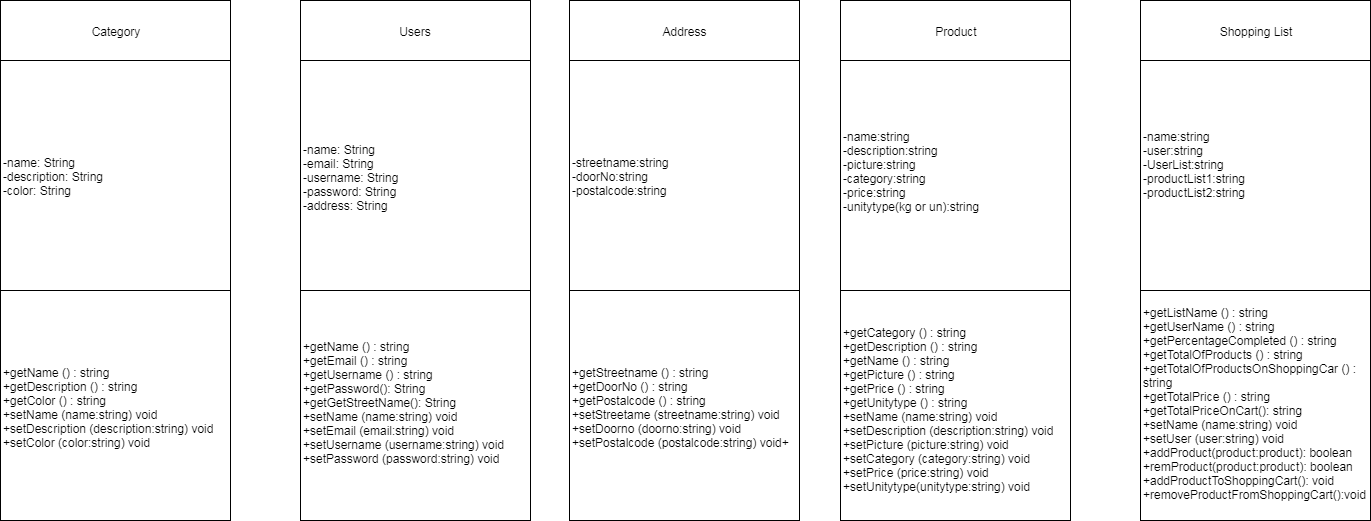

The diagram above was exported from draw.io. Its source (the exported page's mxGraphModel, read from the mxfile embedded in the PNG):
<mxGraphModel dx="1323" dy="607" grid="1" gridSize="10" guides="1" tooltips="1" connect="1" arrows="1" fold="1" page="1" pageScale="1" pageWidth="827" pageHeight="1169" math="0" shadow="0">
  <root>
    <mxCell id="0" />
    <mxCell id="1" parent="0" />
    <mxCell id="MTn0NNH79Xf2xv102o6C-1" value="-name: String&lt;br&gt;-description: String&lt;br&gt;-color: String" style="whiteSpace=wrap;html=1;aspect=fixed;align=left;" parent="1" vertex="1">
      <mxGeometry x="90" y="110" width="230" height="230" as="geometry" />
    </mxCell>
    <mxCell id="MTn0NNH79Xf2xv102o6C-4" value="&lt;div&gt;+getName () : string&lt;/div&gt;&lt;div&gt;+getDescription () : string&lt;/div&gt;&lt;div&gt;+getColor () : string&lt;/div&gt;&lt;div&gt;&lt;div&gt;+setName (name:string) void&lt;/div&gt;&lt;div&gt;+setDescription (description:string) void&lt;/div&gt;&lt;div&gt;+setColor (color:string) void&lt;/div&gt;&lt;/div&gt;" style="whiteSpace=wrap;html=1;aspect=fixed;align=left;" parent="1" vertex="1">
      <mxGeometry x="90" y="340" width="230" height="230" as="geometry" />
    </mxCell>
    <mxCell id="MTn0NNH79Xf2xv102o6C-5" value="Category" style="rounded=0;whiteSpace=wrap;html=1;" parent="1" vertex="1">
      <mxGeometry x="90" y="50" width="230" height="60" as="geometry" />
    </mxCell>
    <mxCell id="MTn0NNH79Xf2xv102o6C-7" value="-name: String&lt;br&gt;-email: String&lt;br&gt;-username: String&lt;br&gt;-password: String&lt;br&gt;-address: String" style="whiteSpace=wrap;html=1;aspect=fixed;align=left;" parent="1" vertex="1">
      <mxGeometry x="390" y="110" width="230" height="230" as="geometry" />
    </mxCell>
    <mxCell id="MTn0NNH79Xf2xv102o6C-8" value="&lt;div&gt;+getName () : string&lt;/div&gt;&lt;div&gt;+getEmail () : string&lt;/div&gt;&lt;div&gt;+getUsername () : string&lt;/div&gt;&lt;div&gt;+getPassword(): String&lt;/div&gt;&lt;div&gt;+getGetStreetName(): String&lt;/div&gt;&lt;div&gt;&lt;div&gt;+setName (name:string) void&lt;/div&gt;&lt;div&gt;+setEmail (email:string) void&lt;/div&gt;&lt;div&gt;+setUsername (username:string) void&lt;/div&gt;&lt;/div&gt;&lt;div&gt;+setPassword (password:string) void&lt;br&gt;&lt;/div&gt;&lt;div&gt;&lt;br&gt;&lt;/div&gt;" style="whiteSpace=wrap;html=1;aspect=fixed;align=left;" parent="1" vertex="1">
      <mxGeometry x="390" y="340" width="230" height="230" as="geometry" />
    </mxCell>
    <mxCell id="MTn0NNH79Xf2xv102o6C-9" value="Users" style="rounded=0;whiteSpace=wrap;html=1;" parent="1" vertex="1">
      <mxGeometry x="390" y="50" width="230" height="60" as="geometry" />
    </mxCell>
    <mxCell id="MTn0NNH79Xf2xv102o6C-10" value="&lt;span style=&quot;color: rgba(0 , 0 , 0 , 0) ; font-family: monospace ; font-size: 0px&quot;&gt;%3CmxGraphModel%3E%3Croot%3E%3CmxCell%20id%3D%220%22%2F%3E%3CmxCell%20id%3D%221%22%20parent%3D%220%22%2F%3E%3CmxCell%20id%3D%222%22%20value%3D%22-name%3A%20String%26lt%3Bbr%26gt%3B-email%3A%20String%26lt%3Bbr%26gt%3B-username%3A%20String%26lt%3Bbr%26gt%3B-password%3A%20String%26lt%3Bbr%26gt%3B-address%3A%20String%22%20style%3D%22whiteSpace%3Dwrap%3Bhtml%3D1%3Baspect%3Dfixed%3Balign%3Dleft%3B%22%20vertex%3D%221%22%20parent%3D%221%22%3E%3CmxGeometry%20x%3D%22390%22%20y%3D%22110%22%20width%3D%22230%22%20height%3D%22230%22%20as%3D%22geometry%22%2F%3E%3C%2FmxCell%3E%3CmxCell%20id%3D%223%22%20value%3D%22%26lt%3Bdiv%26gt%3B%2BgetName%20()%20%3A%20string%26lt%3B%2Fdiv%26gt%3B%26lt%3Bdiv%26gt%3B%2BgetEmail%20()%20%3A%20string%26lt%3B%2Fdiv%26gt%3B%26lt%3Bdiv%26gt%3B%2BgetUsername%20()%20%3A%20string%26lt%3B%2Fdiv%26gt%3B%26lt%3Bdiv%26gt%3B%2BgetPassword()%3A%20String%26lt%3B%2Fdiv%26gt%3B%26lt%3Bdiv%26gt%3B%2BgetAddress()%3A%20String%26lt%3B%2Fdiv%26gt%3B%26lt%3Bdiv%26gt%3B%26lt%3Bdiv%26gt%3B%2BsetName%20(name%3Astring)%20void%26lt%3B%2Fdiv%26gt%3B%26lt%3Bdiv%26gt%3B%2BsetEmail%20(email%3Astring)%20void%26lt%3B%2Fdiv%26gt%3B%26lt%3Bdiv%26gt%3B%2BsetUsername%20(username%3Astring)%20void%26lt%3B%2Fdiv%26gt%3B%26lt%3B%2Fdiv%26gt%3B%26lt%3Bdiv%26gt%3B%2BsetPassword%20(password%3Astring)%20void%26lt%3Bbr%26gt%3B%26lt%3B%2Fdiv%26gt%3B%26lt%3Bdiv%26gt%3B%2BsetAddress%20(address%3Astring)%20void%26lt%3Bbr%26gt%3B%26lt%3B%2Fdiv%26gt%3B%22%20style%3D%22whiteSpace%3Dwrap%3Bhtml%3D1%3Baspect%3Dfixed%3Balign%3Dleft%3B%22%20vertex%3D%221%22%20parent%3D%221%22%3E%3CmxGeometry%20x%3D%22390%22%20y%3D%22340%22%20width%3D%22230%22%20height%3D%22230%22%20as%3D%22geometry%22%2F%3E%3C%2FmxCell%3E%3CmxCell%20id%3D%224%22%20value%3D%22Users%22%20style%3D%22rounded%3D0%3BwhiteSpace%3Dwrap%3Bhtml%3D1%3B%22%20vertex%3D%221%22%20parent%3D%221%22%3E%3CmxGeometry%20x%3D%22390%22%20y%3D%2250%22%20width%3D%22230%22%20height%3D%2260%22%20as%3D%22geometry%22%2F%3E%3C%2FmxCell%3E%3C%2Froot%3E%3C%2FmxGraphModel%3E&lt;/span&gt;" style="text;html=1;align=center;verticalAlign=middle;resizable=0;points=[];;autosize=1;" parent="1" vertex="1">
      <mxGeometry x="764" y="321" width="20" height="20" as="geometry" />
    </mxCell>
    <mxCell id="MTn0NNH79Xf2xv102o6C-11" value="&lt;div&gt;-streetname:string&amp;nbsp;&lt;/div&gt;&lt;div&gt;-doorNo:string&lt;/div&gt;&lt;div&gt;-postalcode:string&lt;/div&gt;" style="whiteSpace=wrap;html=1;aspect=fixed;align=left;" parent="1" vertex="1">
      <mxGeometry x="659" y="110" width="230" height="230" as="geometry" />
    </mxCell>
    <mxCell id="MTn0NNH79Xf2xv102o6C-12" value="&lt;div&gt;&lt;div&gt;+getStreetname () : string&lt;/div&gt;&lt;div&gt;+getDoorNo () : string&lt;/div&gt;&lt;div&gt;+getPostalcode () : string&lt;/div&gt;&lt;/div&gt;&lt;div&gt;&lt;div&gt;+setStreetame (streetname:string) void&lt;/div&gt;&lt;div&gt;+setDoorno (doorno:string) void&lt;/div&gt;&lt;div&gt;+setPostalcode (postalcode:string) void+&lt;/div&gt;&lt;/div&gt;" style="whiteSpace=wrap;html=1;aspect=fixed;align=left;" parent="1" vertex="1">
      <mxGeometry x="659" y="340" width="230" height="230" as="geometry" />
    </mxCell>
    <mxCell id="MTn0NNH79Xf2xv102o6C-13" value="Address" style="rounded=0;whiteSpace=wrap;html=1;" parent="1" vertex="1">
      <mxGeometry x="659" y="50" width="230" height="60" as="geometry" />
    </mxCell>
    <mxCell id="MTn0NNH79Xf2xv102o6C-14" value="&lt;span style=&quot;color: rgba(0 , 0 , 0 , 0) ; font-family: monospace ; font-size: 0px&quot;&gt;%3CmxGraphModel%3E%3Croot%3E%3CmxCell%20id%3D%220%22%2F%3E%3CmxCell%20id%3D%221%22%20parent%3D%220%22%2F%3E%3CmxCell%20id%3D%222%22%20value%3D%22-name%3A%20String%26lt%3Bbr%26gt%3B-email%3A%20String%26lt%3Bbr%26gt%3B-username%3A%20String%26lt%3Bbr%26gt%3B-password%3A%20String%26lt%3Bbr%26gt%3B-address%3A%20String%22%20style%3D%22whiteSpace%3Dwrap%3Bhtml%3D1%3Baspect%3Dfixed%3Balign%3Dleft%3B%22%20vertex%3D%221%22%20parent%3D%221%22%3E%3CmxGeometry%20x%3D%22390%22%20y%3D%22110%22%20width%3D%22230%22%20height%3D%22230%22%20as%3D%22geometry%22%2F%3E%3C%2FmxCell%3E%3CmxCell%20id%3D%223%22%20value%3D%22%26lt%3Bdiv%26gt%3B%2BgetName%20()%20%3A%20string%26lt%3B%2Fdiv%26gt%3B%26lt%3Bdiv%26gt%3B%2BgetEmail%20()%20%3A%20string%26lt%3B%2Fdiv%26gt%3B%26lt%3Bdiv%26gt%3B%2BgetUsername%20()%20%3A%20string%26lt%3B%2Fdiv%26gt%3B%26lt%3Bdiv%26gt%3B%2BgetPassword()%3A%20String%26lt%3B%2Fdiv%26gt%3B%26lt%3Bdiv%26gt%3B%2BgetAddress()%3A%20String%26lt%3B%2Fdiv%26gt%3B%26lt%3Bdiv%26gt%3B%26lt%3Bdiv%26gt%3B%2BsetName%20(name%3Astring)%20void%26lt%3B%2Fdiv%26gt%3B%26lt%3Bdiv%26gt%3B%2BsetEmail%20(email%3Astring)%20void%26lt%3B%2Fdiv%26gt%3B%26lt%3Bdiv%26gt%3B%2BsetUsername%20(username%3Astring)%20void%26lt%3B%2Fdiv%26gt%3B%26lt%3B%2Fdiv%26gt%3B%26lt%3Bdiv%26gt%3B%2BsetPassword%20(password%3Astring)%20void%26lt%3Bbr%26gt%3B%26lt%3B%2Fdiv%26gt%3B%26lt%3Bdiv%26gt%3B%2BsetAddress%20(address%3Astring)%20void%26lt%3Bbr%26gt%3B%26lt%3B%2Fdiv%26gt%3B%22%20style%3D%22whiteSpace%3Dwrap%3Bhtml%3D1%3Baspect%3Dfixed%3Balign%3Dleft%3B%22%20vertex%3D%221%22%20parent%3D%221%22%3E%3CmxGeometry%20x%3D%22390%22%20y%3D%22340%22%20width%3D%22230%22%20height%3D%22230%22%20as%3D%22geometry%22%2F%3E%3C%2FmxCell%3E%3CmxCell%20id%3D%224%22%20value%3D%22Users%22%20style%3D%22rounded%3D0%3BwhiteSpace%3Dwrap%3Bhtml%3D1%3B%22%20vertex%3D%221%22%20parent%3D%221%22%3E%3CmxGeometry%20x%3D%22390%22%20y%3D%2250%22%20width%3D%22230%22%20height%3D%2260%22%20as%3D%22geometry%22%2F%3E%3C%2FmxCell%3E%3C%2Froot%3E%3C%2FmxGraphModel%3E&lt;/span&gt;" style="text;html=1;align=center;verticalAlign=middle;resizable=0;points=[];;autosize=1;" parent="1" vertex="1">
      <mxGeometry x="1035" y="321" width="20" height="20" as="geometry" />
    </mxCell>
    <mxCell id="MTn0NNH79Xf2xv102o6C-15" value="&lt;div&gt;-name:string&lt;/div&gt;&lt;div&gt;-description:string&lt;/div&gt;&lt;div&gt;-picture:string&lt;/div&gt;&lt;div&gt;-category:string&lt;/div&gt;&lt;div&gt;-price:string&lt;/div&gt;&lt;div&gt;-unitytype(kg or un):string&lt;/div&gt;&lt;div&gt;&lt;br&gt;&lt;/div&gt;" style="whiteSpace=wrap;html=1;aspect=fixed;align=left;" parent="1" vertex="1">
      <mxGeometry x="930" y="110" width="230" height="230" as="geometry" />
    </mxCell>
    <mxCell id="MTn0NNH79Xf2xv102o6C-16" value="&lt;div&gt;+getCategory () : string&lt;/div&gt;&lt;div&gt;+getDescription () : string&lt;/div&gt;&lt;div&gt;+getName () : string&lt;/div&gt;&lt;div&gt;+getPicture () : string&lt;/div&gt;&lt;div&gt;+getPrice () : string&lt;/div&gt;&lt;div&gt;+getUnitytype () : string&lt;/div&gt;&lt;div&gt;&lt;div&gt;+setName (name:string) void&lt;/div&gt;&lt;div&gt;+setDescription (description:string) void&lt;/div&gt;&lt;div&gt;+setPicture (picture:string) void&lt;/div&gt;&lt;div&gt;+setCategory (category:string) void&lt;/div&gt;&lt;div&gt;+setPrice (price:string) void&lt;/div&gt;&lt;div&gt;+setUnitytype(unitytype:string) void&lt;/div&gt;&lt;/div&gt;" style="whiteSpace=wrap;html=1;aspect=fixed;align=left;" parent="1" vertex="1">
      <mxGeometry x="930" y="340" width="230" height="230" as="geometry" />
    </mxCell>
    <mxCell id="MTn0NNH79Xf2xv102o6C-17" value="Product" style="rounded=0;whiteSpace=wrap;html=1;" parent="1" vertex="1">
      <mxGeometry x="930" y="50" width="230" height="60" as="geometry" />
    </mxCell>
    <mxCell id="VsIogheXJpGJjc184CLA-1" value="&lt;span style=&quot;color: rgba(0 , 0 , 0 , 0) ; font-family: monospace ; font-size: 0px&quot;&gt;%3CmxGraphModel%3E%3Croot%3E%3CmxCell%20id%3D%220%22%2F%3E%3CmxCell%20id%3D%221%22%20parent%3D%220%22%2F%3E%3CmxCell%20id%3D%222%22%20value%3D%22-name%3A%20String%26lt%3Bbr%26gt%3B-email%3A%20String%26lt%3Bbr%26gt%3B-username%3A%20String%26lt%3Bbr%26gt%3B-password%3A%20String%26lt%3Bbr%26gt%3B-address%3A%20String%22%20style%3D%22whiteSpace%3Dwrap%3Bhtml%3D1%3Baspect%3Dfixed%3Balign%3Dleft%3B%22%20vertex%3D%221%22%20parent%3D%221%22%3E%3CmxGeometry%20x%3D%22390%22%20y%3D%22110%22%20width%3D%22230%22%20height%3D%22230%22%20as%3D%22geometry%22%2F%3E%3C%2FmxCell%3E%3CmxCell%20id%3D%223%22%20value%3D%22%26lt%3Bdiv%26gt%3B%2BgetName%20()%20%3A%20string%26lt%3B%2Fdiv%26gt%3B%26lt%3Bdiv%26gt%3B%2BgetEmail%20()%20%3A%20string%26lt%3B%2Fdiv%26gt%3B%26lt%3Bdiv%26gt%3B%2BgetUsername%20()%20%3A%20string%26lt%3B%2Fdiv%26gt%3B%26lt%3Bdiv%26gt%3B%2BgetPassword()%3A%20String%26lt%3B%2Fdiv%26gt%3B%26lt%3Bdiv%26gt%3B%2BgetAddress()%3A%20String%26lt%3B%2Fdiv%26gt%3B%26lt%3Bdiv%26gt%3B%26lt%3Bdiv%26gt%3B%2BsetName%20(name%3Astring)%20void%26lt%3B%2Fdiv%26gt%3B%26lt%3Bdiv%26gt%3B%2BsetEmail%20(email%3Astring)%20void%26lt%3B%2Fdiv%26gt%3B%26lt%3Bdiv%26gt%3B%2BsetUsername%20(username%3Astring)%20void%26lt%3B%2Fdiv%26gt%3B%26lt%3B%2Fdiv%26gt%3B%26lt%3Bdiv%26gt%3B%2BsetPassword%20(password%3Astring)%20void%26lt%3Bbr%26gt%3B%26lt%3B%2Fdiv%26gt%3B%26lt%3Bdiv%26gt%3B%2BsetAddress%20(address%3Astring)%20void%26lt%3Bbr%26gt%3B%26lt%3B%2Fdiv%26gt%3B%22%20style%3D%22whiteSpace%3Dwrap%3Bhtml%3D1%3Baspect%3Dfixed%3Balign%3Dleft%3B%22%20vertex%3D%221%22%20parent%3D%221%22%3E%3CmxGeometry%20x%3D%22390%22%20y%3D%22340%22%20width%3D%22230%22%20height%3D%22230%22%20as%3D%22geometry%22%2F%3E%3C%2FmxCell%3E%3CmxCell%20id%3D%224%22%20value%3D%22Users%22%20style%3D%22rounded%3D0%3BwhiteSpace%3Dwrap%3Bhtml%3D1%3B%22%20vertex%3D%221%22%20parent%3D%221%22%3E%3CmxGeometry%20x%3D%22390%22%20y%3D%2250%22%20width%3D%22230%22%20height%3D%2260%22%20as%3D%22geometry%22%2F%3E%3C%2FmxCell%3E%3C%2Froot%3E%3C%2FmxGraphModel%3E&lt;/span&gt;" style="text;html=1;align=center;verticalAlign=middle;resizable=0;points=[];;autosize=1;" parent="1" vertex="1">
      <mxGeometry x="1335" y="321" width="20" height="20" as="geometry" />
    </mxCell>
    <mxCell id="VsIogheXJpGJjc184CLA-2" value="&lt;div&gt;-name:string&lt;/div&gt;&lt;div&gt;-user:string&lt;/div&gt;&lt;div&gt;-UserList:string&lt;/div&gt;&lt;div&gt;-productList1:string&lt;/div&gt;&lt;div&gt;-productList2:string&lt;/div&gt;&lt;div&gt;&lt;br&gt;&lt;/div&gt;&lt;div&gt;&lt;br&gt;&lt;/div&gt;" style="whiteSpace=wrap;html=1;aspect=fixed;align=left;" parent="1" vertex="1">
      <mxGeometry x="1230" y="110" width="230" height="230" as="geometry" />
    </mxCell>
    <mxCell id="VsIogheXJpGJjc184CLA-3" value="&lt;div&gt;+getListName () : string&lt;/div&gt;&lt;div&gt;+getUserName () : string&lt;/div&gt;&lt;div&gt;+getPercentageCompleted () : string&lt;/div&gt;&lt;div&gt;+getTotalOfProducts () : string&lt;/div&gt;&lt;div&gt;+getTotalOfProductsOnShoppingCar () : string&lt;/div&gt;&lt;div&gt;+getTotalPrice () : string&lt;/div&gt;&lt;div&gt;+getTotalPriceOnCart(): string&lt;/div&gt;&lt;div&gt;&lt;div&gt;+setName (name:string) void&lt;/div&gt;&lt;div&gt;+setUser (user:string) void&lt;/div&gt;&lt;div&gt;+addProduct(product:product): boolean&lt;/div&gt;&lt;div&gt;+remProduct(product:product): boolean&lt;br&gt;&lt;/div&gt;&lt;div&gt;+addProductToShoppingCart(): void&lt;/div&gt;&lt;div&gt;+removeProductFromShoppingCart():void&lt;/div&gt;&lt;div&gt;&lt;br&gt;&lt;/div&gt;&lt;/div&gt;" style="whiteSpace=wrap;html=1;aspect=fixed;align=left;" parent="1" vertex="1">
      <mxGeometry x="1230" y="340" width="230" height="230" as="geometry" />
    </mxCell>
    <mxCell id="VsIogheXJpGJjc184CLA-4" value="Shopping List" style="rounded=0;whiteSpace=wrap;html=1;" parent="1" vertex="1">
      <mxGeometry x="1230" y="50" width="230" height="60" as="geometry" />
    </mxCell>
  </root>
</mxGraphModel>